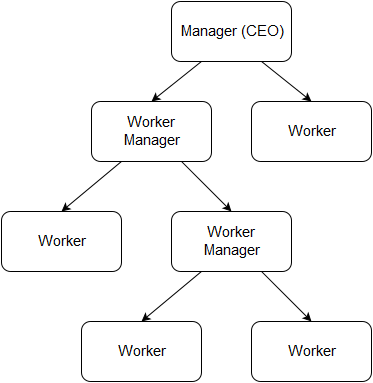

The diagram above was exported from draw.io. Its source (the exported page's mxGraphModel, read from the mxfile embedded in the PNG):
<mxGraphModel dx="1434" dy="835" grid="1" gridSize="10" guides="1" tooltips="1" connect="1" arrows="1" fold="1" page="1" pageScale="1" pageWidth="1169" pageHeight="1652" background="#ffffff" math="0" shadow="0">
  <root>
    <mxCell id="0" />
    <mxCell id="1" parent="0" />
    <mxCell id="2" value="Manager (CEO)&lt;br&gt;" style="rounded=1;whiteSpace=wrap;html=1;fontSize=15;" vertex="1" parent="1">
      <mxGeometry x="430" y="170" width="120" height="60" as="geometry" />
    </mxCell>
    <mxCell id="3" value="Worker&lt;br&gt;Manager&lt;br&gt;" style="rounded=1;whiteSpace=wrap;html=1;fontSize=15;" vertex="1" parent="1">
      <mxGeometry x="350" y="270" width="120" height="60" as="geometry" />
    </mxCell>
    <mxCell id="4" value="Worker" style="rounded=1;whiteSpace=wrap;html=1;fontSize=15;" vertex="1" parent="1">
      <mxGeometry x="510" y="270" width="120" height="60" as="geometry" />
    </mxCell>
    <mxCell id="5" value="" style="endArrow=classic;html=1;fontSize=15;exitX=0.25;exitY=1;entryX=0.5;entryY=0;" edge="1" parent="1" source="2" target="3">
      <mxGeometry width="50" height="50" relative="1" as="geometry">
        <mxPoint x="690" y="450" as="sourcePoint" />
        <mxPoint x="740" y="400" as="targetPoint" />
      </mxGeometry>
    </mxCell>
    <mxCell id="6" value="" style="endArrow=classic;html=1;fontSize=15;entryX=0.5;entryY=0;exitX=0.75;exitY=1;" edge="1" parent="1" source="2" target="4">
      <mxGeometry width="50" height="50" relative="1" as="geometry">
        <mxPoint x="520" y="250" as="sourcePoint" />
        <mxPoint x="770" y="220" as="targetPoint" />
      </mxGeometry>
    </mxCell>
    <mxCell id="7" value="Worker" style="rounded=1;whiteSpace=wrap;html=1;fontSize=15;" vertex="1" parent="1">
      <mxGeometry x="260" y="380" width="120" height="60" as="geometry" />
    </mxCell>
    <mxCell id="8" value="Worker&lt;br&gt;Manager&lt;br&gt;" style="rounded=1;whiteSpace=wrap;html=1;fontSize=15;" vertex="1" parent="1">
      <mxGeometry x="430" y="380" width="120" height="60" as="geometry" />
    </mxCell>
    <mxCell id="9" value="" style="endArrow=classic;html=1;fontSize=15;exitX=0.25;exitY=1;entryX=0.5;entryY=0;" edge="1" parent="1" source="3" target="7">
      <mxGeometry width="50" height="50" relative="1" as="geometry">
        <mxPoint x="240" y="230" as="sourcePoint" />
        <mxPoint x="290" y="180" as="targetPoint" />
      </mxGeometry>
    </mxCell>
    <mxCell id="10" value="" style="endArrow=classic;html=1;fontSize=15;exitX=0.75;exitY=1;entryX=0.5;entryY=0;" edge="1" parent="1" source="3" target="8">
      <mxGeometry width="50" height="50" relative="1" as="geometry">
        <mxPoint x="610" y="450" as="sourcePoint" />
        <mxPoint x="660" y="400" as="targetPoint" />
      </mxGeometry>
    </mxCell>
    <mxCell id="11" value="Worker" style="rounded=1;whiteSpace=wrap;html=1;fontSize=15;" vertex="1" parent="1">
      <mxGeometry x="340" y="490" width="120" height="60" as="geometry" />
    </mxCell>
    <mxCell id="12" value="Worker" style="rounded=1;whiteSpace=wrap;html=1;fontSize=15;" vertex="1" parent="1">
      <mxGeometry x="510" y="490" width="120" height="60" as="geometry" />
    </mxCell>
    <mxCell id="13" value="" style="endArrow=classic;html=1;fontSize=15;exitX=0.25;exitY=1;entryX=0.5;entryY=0;" edge="1" parent="1" source="8" target="11">
      <mxGeometry width="50" height="50" relative="1" as="geometry">
        <mxPoint x="620" y="410" as="sourcePoint" />
        <mxPoint x="670" y="360" as="targetPoint" />
      </mxGeometry>
    </mxCell>
    <mxCell id="14" value="" style="endArrow=classic;html=1;fontSize=15;exitX=0.75;exitY=1;entryX=0.5;entryY=0;" edge="1" parent="1" source="8" target="12">
      <mxGeometry width="50" height="50" relative="1" as="geometry">
        <mxPoint x="680" y="440" as="sourcePoint" />
        <mxPoint x="730" y="390" as="targetPoint" />
      </mxGeometry>
    </mxCell>
  </root>
</mxGraphModel>